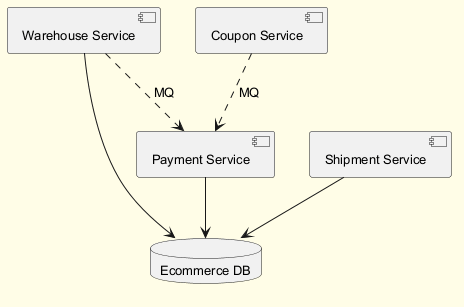

The diagram above was rendered by PlantUML. Its source (embedded in the PNG):
@startuml
skinparam backgroundColor #FFFDE7
skinparam classBackgroundColor #FFF9C4
skinparam classBorderColor #F57F17
skinparam defaultFontSize 13
component "Warehouse Service" as C_WarehouseService
component "Coupon Service" as C_CouponService
component "Payment Service" as C_PaymentService
component "Shipment Service" as C_ShipmentService
database "Ecommerce DB" as DB_ecommerce
C_WarehouseService --> DB_ecommerce
C_PaymentService --> DB_ecommerce
C_ShipmentService --> DB_ecommerce
C_CouponService ..> C_PaymentService : MQ
C_WarehouseService ..> C_PaymentService : MQ
@enduml